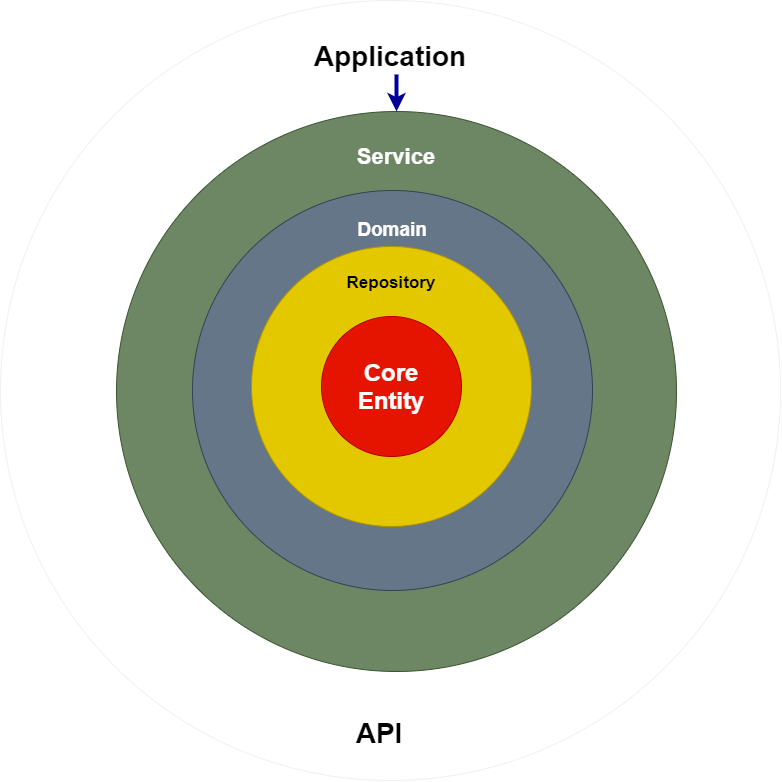

The diagram above was exported from draw.io. Its source (the exported page's mxGraphModel, read from the mxfile embedded in the PNG):
<mxGraphModel dx="1730" dy="1040" grid="1" gridSize="10" guides="1" tooltips="1" connect="1" arrows="1" fold="1" page="1" pageScale="1" pageWidth="1100" pageHeight="850" math="0" shadow="0">
  <root>
    <mxCell id="0" />
    <mxCell id="1" parent="0" />
    <mxCell id="Z3kzTnRSV0J5bPCdc4RG-10" value="" style="group" vertex="1" connectable="0" parent="1">
      <mxGeometry x="130" y="16" width="780" height="780" as="geometry" />
    </mxCell>
    <mxCell id="Z3kzTnRSV0J5bPCdc4RG-6" value="&lt;br style=&quot;font-size: 28px;&quot;&gt;Application&lt;br style=&quot;font-size: 28px;&quot;&gt;" style="ellipse;whiteSpace=wrap;html=1;aspect=fixed;labelBackgroundColor=none;fontSize=28;verticalAlign=top;fillColor=#FFFFFF;fontColor=#000000;fontStyle=1" vertex="1" parent="Z3kzTnRSV0J5bPCdc4RG-10">
      <mxGeometry width="780" height="780" as="geometry" />
    </mxCell>
    <mxCell id="Z3kzTnRSV0J5bPCdc4RG-9" value="API" style="text;html=1;strokeColor=none;fillColor=none;align=center;verticalAlign=middle;whiteSpace=wrap;rounded=0;labelBackgroundColor=none;fontSize=28;fontColor=#000000;fontStyle=1" vertex="1" parent="Z3kzTnRSV0J5bPCdc4RG-10">
      <mxGeometry x="359" y="723" width="40" height="20" as="geometry" />
    </mxCell>
    <mxCell id="Z3kzTnRSV0J5bPCdc4RG-4" value="&lt;font style=&quot;font-size: 22px&quot;&gt;&lt;b&gt;&lt;br&gt;Service&lt;/b&gt;&lt;/font&gt;" style="ellipse;whiteSpace=wrap;html=1;aspect=fixed;verticalAlign=top;labelBackgroundColor=none;fillColor=#6d8764;strokeColor=#3A5431;fontColor=#ffffff;" vertex="1" parent="1">
      <mxGeometry x="246" y="127" width="560" height="560" as="geometry" />
    </mxCell>
    <mxCell id="Z3kzTnRSV0J5bPCdc4RG-3" value="&lt;font style=&quot;font-size: 19px&quot;&gt;&lt;b&gt;&lt;br&gt;Domain&lt;/b&gt;&lt;/font&gt;" style="ellipse;whiteSpace=wrap;html=1;aspect=fixed;verticalAlign=top;fillColor=#647687;strokeColor=#314354;fontColor=#ffffff;" vertex="1" parent="1">
      <mxGeometry x="322" y="206" width="400" height="400" as="geometry" />
    </mxCell>
    <mxCell id="Z3kzTnRSV0J5bPCdc4RG-2" value="&lt;font style=&quot;font-size: 17px&quot;&gt;&lt;b&gt;&lt;br&gt;Repository&lt;/b&gt;&lt;/font&gt;" style="ellipse;whiteSpace=wrap;html=1;aspect=fixed;verticalAlign=top;fillColor=#e3c800;strokeColor=#B09500;fontColor=#000000;" vertex="1" parent="1">
      <mxGeometry x="381" y="262" width="280" height="280" as="geometry" />
    </mxCell>
    <mxCell id="Z3kzTnRSV0J5bPCdc4RG-1" value="Core&lt;br&gt;Entity" style="ellipse;whiteSpace=wrap;html=1;aspect=fixed;fontSize=24;fillColor=#e51400;strokeColor=#B20000;fontColor=#ffffff;fontStyle=1" vertex="1" parent="1">
      <mxGeometry x="451" y="332" width="140" height="140" as="geometry" />
    </mxCell>
    <mxCell id="Z3kzTnRSV0J5bPCdc4RG-5" value="" style="endArrow=classic;html=1;fontSize=24;strokeWidth=4;entryX=0.5;entryY=0;entryDx=0;entryDy=0;fontColor=#0000FF;strokeColor=#000099;" edge="1" parent="1" target="Z3kzTnRSV0J5bPCdc4RG-4">
      <mxGeometry width="50" height="50" relative="1" as="geometry">
        <mxPoint x="526" y="90" as="sourcePoint" />
        <mxPoint x="981" y="257" as="targetPoint" />
      </mxGeometry>
    </mxCell>
  </root>
</mxGraphModel>